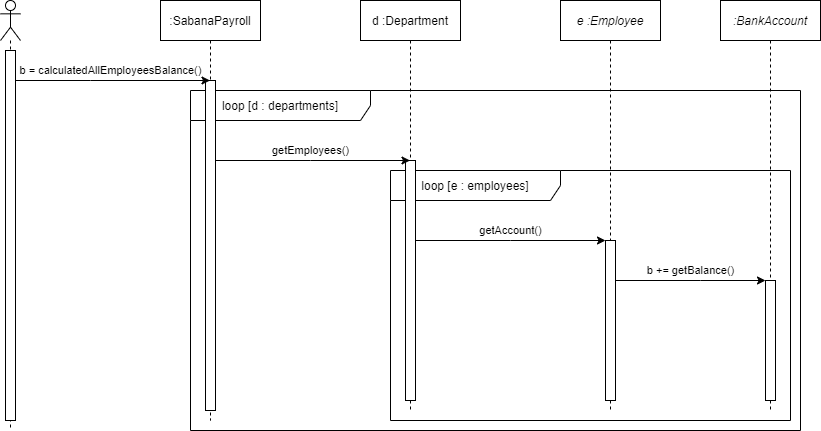

The diagram above was exported from draw.io. Its source (the exported page's mxGraphModel, read from the mxfile embedded in the PNG):
<mxGraphModel dx="1422" dy="705" grid="1" gridSize="10" guides="1" tooltips="1" connect="1" arrows="1" fold="1" page="1" pageScale="1" pageWidth="827" pageHeight="1169" math="0" shadow="0">
  <root>
    <mxCell id="0" />
    <mxCell id="1" parent="0" />
    <mxCell id="CrhfvTt_qZvNt8BXndLk-9" value="loop [d : departments]" style="shape=umlFrame;whiteSpace=wrap;html=1;width=180;height=30;" parent="1" vertex="1">
      <mxGeometry x="240" y="130" width="610" height="340" as="geometry" />
    </mxCell>
    <mxCell id="CrhfvTt_qZvNt8BXndLk-11" value="loop [e : employees]" style="shape=umlFrame;whiteSpace=wrap;html=1;width=170;height=30;" parent="1" vertex="1">
      <mxGeometry x="440" y="210" width="400" height="250" as="geometry" />
    </mxCell>
    <mxCell id="CrhfvTt_qZvNt8BXndLk-1" value="" style="shape=umlLifeline;participant=umlActor;perimeter=lifelinePerimeter;whiteSpace=wrap;html=1;container=1;collapsible=0;recursiveResize=0;verticalAlign=top;spacingTop=36;outlineConnect=0;" parent="1" vertex="1">
      <mxGeometry x="50" y="40" width="20" height="430" as="geometry" />
    </mxCell>
    <mxCell id="CrhfvTt_qZvNt8BXndLk-4" value="" style="html=1;points=[];perimeter=orthogonalPerimeter;" parent="CrhfvTt_qZvNt8BXndLk-1" vertex="1">
      <mxGeometry x="5" y="50" width="10" height="370" as="geometry" />
    </mxCell>
    <mxCell id="CrhfvTt_qZvNt8BXndLk-2" value=":SabanaPayroll" style="shape=umlLifeline;perimeter=lifelinePerimeter;whiteSpace=wrap;html=1;container=1;collapsible=0;recursiveResize=0;outlineConnect=0;" parent="1" vertex="1">
      <mxGeometry x="210" y="40" width="100" height="420" as="geometry" />
    </mxCell>
    <mxCell id="CrhfvTt_qZvNt8BXndLk-5" value="" style="html=1;points=[];perimeter=orthogonalPerimeter;" parent="CrhfvTt_qZvNt8BXndLk-2" vertex="1">
      <mxGeometry x="45" y="80" width="10" height="330" as="geometry" />
    </mxCell>
    <mxCell id="CrhfvTt_qZvNt8BXndLk-3" value="d :Department" style="shape=umlLifeline;perimeter=lifelinePerimeter;whiteSpace=wrap;html=1;container=1;collapsible=0;recursiveResize=0;outlineConnect=0;" parent="1" vertex="1">
      <mxGeometry x="410" y="40" width="100" height="410" as="geometry" />
    </mxCell>
    <mxCell id="CrhfvTt_qZvNt8BXndLk-7" value="" style="html=1;points=[];perimeter=orthogonalPerimeter;" parent="CrhfvTt_qZvNt8BXndLk-3" vertex="1">
      <mxGeometry x="45" y="160" width="10" height="240" as="geometry" />
    </mxCell>
    <mxCell id="CrhfvTt_qZvNt8BXndLk-6" value="b = calculatedAllEmployeesBalance()" style="edgeStyle=orthogonalEdgeStyle;rounded=0;orthogonalLoop=1;jettySize=auto;html=1;" parent="1" source="CrhfvTt_qZvNt8BXndLk-4" target="CrhfvTt_qZvNt8BXndLk-2" edge="1">
      <mxGeometry x="-0.0231" y="10" relative="1" as="geometry">
        <Array as="points">
          <mxPoint x="140" y="120" />
          <mxPoint x="140" y="120" />
        </Array>
        <mxPoint as="offset" />
      </mxGeometry>
    </mxCell>
    <mxCell id="CrhfvTt_qZvNt8BXndLk-8" value="getEmployees()" style="edgeStyle=orthogonalEdgeStyle;rounded=0;orthogonalLoop=1;jettySize=auto;html=1;" parent="1" source="CrhfvTt_qZvNt8BXndLk-5" target="CrhfvTt_qZvNt8BXndLk-3" edge="1">
      <mxGeometry x="-0.0231" y="10" relative="1" as="geometry">
        <Array as="points">
          <mxPoint x="360" y="200" />
          <mxPoint x="360" y="200" />
        </Array>
        <mxPoint as="offset" />
      </mxGeometry>
    </mxCell>
    <mxCell id="CrhfvTt_qZvNt8BXndLk-10" value="e :Employee" style="shape=umlLifeline;perimeter=lifelinePerimeter;whiteSpace=wrap;html=1;container=1;collapsible=0;recursiveResize=0;outlineConnect=0;fontStyle=2" parent="1" vertex="1">
      <mxGeometry x="610" y="40" width="100" height="410" as="geometry" />
    </mxCell>
    <mxCell id="CrhfvTt_qZvNt8BXndLk-12" value="" style="html=1;points=[];perimeter=orthogonalPerimeter;" parent="CrhfvTt_qZvNt8BXndLk-10" vertex="1">
      <mxGeometry x="45" y="240" width="10" height="160" as="geometry" />
    </mxCell>
    <mxCell id="CrhfvTt_qZvNt8BXndLk-13" value="getAccount()" style="edgeStyle=orthogonalEdgeStyle;rounded=0;orthogonalLoop=1;jettySize=auto;html=1;" parent="1" source="CrhfvTt_qZvNt8BXndLk-7" target="CrhfvTt_qZvNt8BXndLk-12" edge="1">
      <mxGeometry y="10" relative="1" as="geometry">
        <Array as="points">
          <mxPoint x="560" y="280" />
          <mxPoint x="560" y="280" />
        </Array>
        <mxPoint as="offset" />
      </mxGeometry>
    </mxCell>
    <mxCell id="CrhfvTt_qZvNt8BXndLk-14" value=":BankAccount" style="shape=umlLifeline;perimeter=lifelinePerimeter;whiteSpace=wrap;html=1;container=1;collapsible=0;recursiveResize=0;outlineConnect=0;fontStyle=2" parent="1" vertex="1">
      <mxGeometry x="770" y="40" width="100" height="410" as="geometry" />
    </mxCell>
    <mxCell id="CrhfvTt_qZvNt8BXndLk-15" value="" style="html=1;points=[];perimeter=orthogonalPerimeter;" parent="CrhfvTt_qZvNt8BXndLk-14" vertex="1">
      <mxGeometry x="45" y="280" width="10" height="120" as="geometry" />
    </mxCell>
    <mxCell id="CrhfvTt_qZvNt8BXndLk-16" value="b += getBalance()" style="edgeStyle=orthogonalEdgeStyle;rounded=0;orthogonalLoop=1;jettySize=auto;html=1;" parent="1" source="CrhfvTt_qZvNt8BXndLk-12" target="CrhfvTt_qZvNt8BXndLk-15" edge="1">
      <mxGeometry y="10" relative="1" as="geometry">
        <Array as="points">
          <mxPoint x="750" y="320" />
          <mxPoint x="750" y="320" />
        </Array>
        <mxPoint as="offset" />
      </mxGeometry>
    </mxCell>
  </root>
</mxGraphModel>